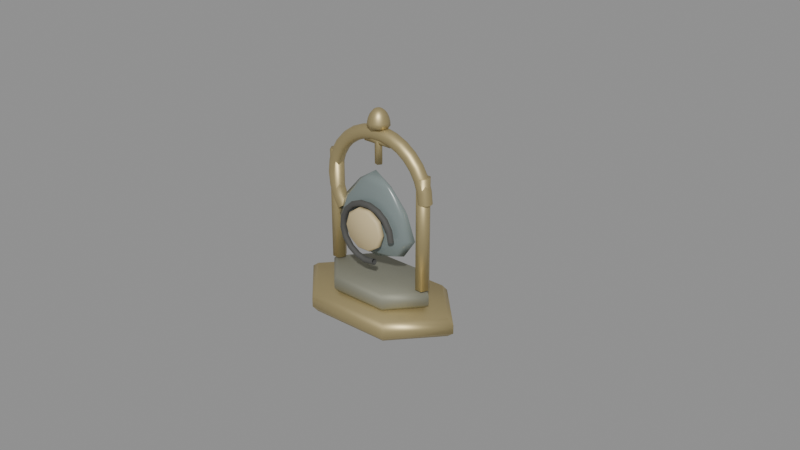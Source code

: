 # Source: sealed_reliquary.blend  (saved by Blender 5.0.119; exported with 4.5.12 LTS)
import bpy
from mathutils import Matrix  # noqa: F401  (used for matrix-valued properties, if any)

bpy.ops.wm.read_factory_settings(use_empty=True)
scene = bpy.context.scene
scene.name = 'Scene'

# ---- materials (node trees are filled in below, after node groups)
mat_ritual_gold = bpy.data.materials.new('ritual_gold')
mat_ritual_gold.diffuse_color = (0.5686, 0.4667, 0.2353, 1.0)
mat_oxidized_bronze = bpy.data.materials.new('oxidized_bronze')
mat_oxidized_bronze.diffuse_color = (0.3373, 0.3373, 0.2667, 1.0)
mat_smoked_glass = bpy.data.materials.new('smoked_glass')
mat_smoked_glass.diffuse_color = (0.1961, 0.2392, 0.2353, 1.0)
mat_wax = bpy.data.materials.new('wax')
mat_wax.diffuse_color = (0.6078, 0.4941, 0.2745, 1.0)
mat_wrought_iron = bpy.data.materials.new('wrought_iron')
mat_wrought_iron.diffuse_color = (0.1569, 0.1569, 0.149, 1.0)

# ---- material node trees
mat_ritual_gold.use_nodes = True; mat_ritual_gold.node_tree.nodes.clear()
_N = mat_ritual_gold.node_tree.nodes; _L = mat_ritual_gold.node_tree.links
n0 = _N.new('ShaderNodeBsdfPrincipled'); n0.name = 'Principled BSDF'; n0.location = (-200, 100)
n0.inputs[0].default_value = (0.5686, 0.4667, 0.2353, 1.0)
n0.inputs[1].default_value = 0.75
n0.inputs[2].default_value = 0.48
n1 = _N.new('ShaderNodeOutputMaterial'); n1.name = 'Material Output'; n1.location = (200, 100)
_L.new(n0.outputs[0], n1.inputs[0])
n1.is_active_output = True
mat_oxidized_bronze.use_nodes = True; mat_oxidized_bronze.node_tree.nodes.clear()
_N = mat_oxidized_bronze.node_tree.nodes; _L = mat_oxidized_bronze.node_tree.links
n0 = _N.new('ShaderNodeBsdfPrincipled'); n0.name = 'Principled BSDF'; n0.location = (-200, 100)
n0.inputs[0].default_value = (0.3373, 0.3373, 0.2667, 1.0)
n0.inputs[1].default_value = 0.7
n0.inputs[2].default_value = 0.72
n1 = _N.new('ShaderNodeOutputMaterial'); n1.name = 'Material Output'; n1.location = (200, 100)
_L.new(n0.outputs[0], n1.inputs[0])
n1.is_active_output = True
mat_smoked_glass.use_nodes = True; mat_smoked_glass.node_tree.nodes.clear()
_N = mat_smoked_glass.node_tree.nodes; _L = mat_smoked_glass.node_tree.links
n0 = _N.new('ShaderNodeBsdfPrincipled'); n0.name = 'Principled BSDF'; n0.location = (-200, 100)
n0.inputs[0].default_value = (0.1961, 0.2392, 0.2353, 1.0)
n0.inputs[2].default_value = 0.25
n1 = _N.new('ShaderNodeOutputMaterial'); n1.name = 'Material Output'; n1.location = (200, 100)
_L.new(n0.outputs[0], n1.inputs[0])
n1.is_active_output = True
mat_wax.use_nodes = True; mat_wax.node_tree.nodes.clear()
_N = mat_wax.node_tree.nodes; _L = mat_wax.node_tree.links
n0 = _N.new('ShaderNodeBsdfPrincipled'); n0.name = 'Principled BSDF'; n0.location = (-200, 100)
n0.inputs[0].default_value = (0.6078, 0.4941, 0.2745, 1.0)
n0.inputs[2].default_value = 0.58
n1 = _N.new('ShaderNodeOutputMaterial'); n1.name = 'Material Output'; n1.location = (200, 100)
_L.new(n0.outputs[0], n1.inputs[0])
n1.is_active_output = True
mat_wrought_iron.use_nodes = True; mat_wrought_iron.node_tree.nodes.clear()
_N = mat_wrought_iron.node_tree.nodes; _L = mat_wrought_iron.node_tree.links
n0 = _N.new('ShaderNodeBsdfPrincipled'); n0.name = 'Principled BSDF'; n0.location = (-200, 100)
n0.inputs[0].default_value = (0.1569, 0.1569, 0.149, 1.0)
n0.inputs[1].default_value = 0.8
n0.inputs[2].default_value = 0.86
n1 = _N.new('ShaderNodeOutputMaterial'); n1.name = 'Material Output'; n1.location = (200, 100)
_L.new(n0.outputs[0], n1.inputs[0])
n1.is_active_output = True

# ---- curves / text
cu_a_baseprofiledata = bpy.data.curves.new('A_BaseProfileData', 'CURVE')
cu_a_baseprofiledata.dimensions = '3D'
_sp = cu_a_baseprofiledata.splines.new('POLY'); _sp.points.add(5)
_sp.points.foreach_set('co', [0.0, 0.0, -0.09, 1.0, 0.61, 0.0, -0.09, 1.0, 0.66, 0.0, -0.04, 1.0, 0.66, 0.0, 0.04, 1.0, 0.61, 0.0, 0.09, 1.0, 0.0, 0.0, 0.09, 1.0])
_sp.resolution_u = 1
cu_a_baseprofiledata.materials.append(mat_ritual_gold)
cu_a_baseprofiledata.resolution_u = 1
cu_a_baseprofiledata.render_resolution_u = 1
cu_a_baseprofiledata.fill_mode = 'FULL'
cu_a_footprofiledata = bpy.data.curves.new('A_FootProfileData', 'CURVE')
cu_a_footprofiledata.dimensions = '3D'
_sp = cu_a_footprofiledata.splines.new('POLY'); _sp.points.add(5)
_sp.points.foreach_set('co', [0.0, 0.0, -0.08, 1.0, 0.44, 0.0, -0.08, 1.0, 0.48, 0.0, -0.04, 1.0, 0.48, 0.0, 0.04, 1.0, 0.44, 0.0, 0.08, 1.0, 0.0, 0.0, 0.08, 1.0])
_sp.resolution_u = 1
cu_a_footprofiledata.materials.append(mat_oxidized_bronze)
cu_a_footprofiledata.resolution_u = 1
cu_a_footprofiledata.render_resolution_u = 1
cu_a_footprofiledata.fill_mode = 'FULL'
cu_a_pillar_lprofiledata = bpy.data.curves.new('A_Pillar_LProfileData', 'CURVE')
cu_a_pillar_lprofiledata.dimensions = '3D'
_sp = cu_a_pillar_lprofiledata.splines.new('POLY'); _sp.points.add(3)
_sp.points.foreach_set('co', [0.0, 0.0, 0.0, 1.0, 0.065, 0.0, 0.0, 1.0, 0.065, 0.0, 1.05, 1.0, 0.0, 0.0, 1.05, 1.0])
_sp.resolution_u = 1
cu_a_pillar_lprofiledata.materials.append(mat_ritual_gold)
cu_a_pillar_lprofiledata.resolution_u = 1
cu_a_pillar_lprofiledata.render_resolution_u = 1
cu_a_pillar_lprofiledata.fill_mode = 'FULL'
cu_a_shrinecoreprofiledata = bpy.data.curves.new('A_ShrineCoreProfileData', 'CURVE')
cu_a_shrinecoreprofiledata.dimensions = '3D'
_sp = cu_a_shrinecoreprofiledata.splines.new('POLY'); _sp.points.add(5)
_sp.points.foreach_set('co', [0.0, 0.0, 0.0, 1.0, 0.3096, 0.0, 0.1032, 1.0, 0.43, 0.0, 0.2924, 1.0, 0.344, 0.0, 0.5332, 1.0, 0.1806, 0.0, 0.731, 1.0, 0.0, 0.0, 0.86, 1.0])
_sp.resolution_u = 1
cu_a_shrinecoreprofiledata.materials.append(mat_smoked_glass)
cu_a_shrinecoreprofiledata.resolution_u = 1
cu_a_shrinecoreprofiledata.render_resolution_u = 1
cu_a_shrinecoreprofiledata.fill_mode = 'FULL'
cu_a_archprofiledata = bpy.data.curves.new('A_ArchProfileData', 'CURVE')
cu_a_archprofiledata.dimensions = '3D'
_sp = cu_a_archprofiledata.splines.new('POLY'); _sp.points.add(11)
_sp.points.foreach_set('co', [0.565, 0.0, 0.0, 1.0, 0.5563, 0.0, 0.0325, 1.0, 0.5325, 0.0, 0.05629, 1.0, 0.5, 0.0, 0.065, 1.0, 0.4675, 0.0, 0.05629, 1.0, 0.4437, 0.0, 0.0325, 1.0, 0.435, 0.0, 7.96e-18, 1.0, 0.4437, 0.0, -0.0325, 1.0, 0.4675, 0.0, -0.05629, 1.0, 0.5, 0.0, -0.065, 1.0, 0.5325, 0.0, -0.05629, 1.0, 0.5563, 0.0, -0.0325, 1.0])
_sp.resolution_u = 1
_sp.use_cyclic_u = True
cu_a_archprofiledata.materials.append(mat_ritual_gold)
cu_a_archprofiledata.resolution_u = 1
cu_a_archprofiledata.render_resolution_u = 1
cu_a_archprofiledata.fill_mode = 'FULL'
cu_a_sealprofiledata = bpy.data.curves.new('A_SealProfileData', 'CURVE')
cu_a_sealprofiledata.dimensions = '3D'
_sp = cu_a_sealprofiledata.splines.new('POLY'); _sp.points.add(5)
_sp.points.foreach_set('co', [0.0, 0.0, -0.035, 1.0, 0.18, 0.0, -0.035, 1.0, 0.2, 0.0, -0.015, 1.0, 0.2, 0.0, 0.015, 1.0, 0.18, 0.0, 0.035, 1.0, 0.0, 0.0, 0.035, 1.0])
_sp.resolution_u = 1
cu_a_sealprofiledata.materials.append(mat_wax)
cu_a_sealprofiledata.resolution_u = 1
cu_a_sealprofiledata.render_resolution_u = 1
cu_a_sealprofiledata.fill_mode = 'FULL'
cu_a_chainprofiledata = bpy.data.curves.new('A_ChainProfileData', 'CURVE')
cu_a_chainprofiledata.dimensions = '3D'
_sp = cu_a_chainprofiledata.splines.new('POLY'); _sp.points.add(11)
_sp.points.foreach_set('co', [0.298, 0.0, 0.0, 1.0, 0.2942, 0.0, 0.014, 1.0, 0.284, 0.0, 0.02425, 1.0, 0.27, 0.0, 0.028, 1.0, 0.256, 0.0, 0.02425, 1.0, 0.2458, 0.0, 0.014, 1.0, 0.242, 0.0, 3.429e-18, 1.0, 0.2458, 0.0, -0.014, 1.0, 0.256, 0.0, -0.02425, 1.0, 0.27, 0.0, -0.028, 1.0, 0.284, 0.0, -0.02425, 1.0, 0.2942, 0.0, -0.014, 1.0])
_sp.resolution_u = 1
_sp.use_cyclic_u = True
cu_a_chainprofiledata.materials.append(mat_wrought_iron)
cu_a_chainprofiledata.resolution_u = 1
cu_a_chainprofiledata.render_resolution_u = 1
cu_a_chainprofiledata.fill_mode = 'FULL'
cu_a_cross_vprofiledata = bpy.data.curves.new('A_Cross_VProfileData', 'CURVE')
cu_a_cross_vprofiledata.dimensions = '3D'
_sp = cu_a_cross_vprofiledata.splines.new('POLY'); _sp.points.add(3)
_sp.points.foreach_set('co', [0.0, 0.0, 0.0, 1.0, 0.035, 0.0, 0.0, 1.0, 0.035, 0.0, 0.34, 1.0, 0.0, 0.0, 0.34, 1.0])
_sp.resolution_u = 1
cu_a_cross_vprofiledata.materials.append(mat_ritual_gold)
cu_a_cross_vprofiledata.resolution_u = 1
cu_a_cross_vprofiledata.render_resolution_u = 1
cu_a_cross_vprofiledata.fill_mode = 'FULL'
cu_a_cross_hprofiledata = bpy.data.curves.new('A_Cross_HProfileData', 'CURVE')
cu_a_cross_hprofiledata.dimensions = '3D'
_sp = cu_a_cross_hprofiledata.splines.new('POLY'); _sp.points.add(3)
_sp.points.foreach_set('co', [0.0, 0.0, 0.0, 1.0, 0.035, 0.0, 0.0, 1.0, 0.035, 0.0, 0.28, 1.0, 0.0, 0.0, 0.28, 1.0])
_sp.resolution_u = 1
cu_a_cross_hprofiledata.materials.append(mat_ritual_gold)
cu_a_cross_hprofiledata.resolution_u = 1
cu_a_cross_hprofiledata.render_resolution_u = 1
cu_a_cross_hprofiledata.fill_mode = 'FULL'
cu_a_finialprofiledata = bpy.data.curves.new('A_FinialProfileData', 'CURVE')
cu_a_finialprofiledata.dimensions = '3D'
_sp = cu_a_finialprofiledata.splines.new('POLY'); _sp.points.add(7)
_sp.points.foreach_set('co', [0.0, 0.0, 0.0, 1.0, 0.1, 0.0, 0.0, 1.0, 0.09693, 0.0, 0.04141, 1.0, 0.08786, 0.0, 0.08, 1.0, 0.0732, 0.0, 0.1131, 1.0, 0.05359, 0.0, 0.1386, 1.0, 0.02963, 0.0, 0.1545, 1.0, 0.0, 0.0, 0.16, 1.0])
_sp.resolution_u = 1
cu_a_finialprofiledata.materials.append(mat_ritual_gold)
cu_a_finialprofiledata.resolution_u = 1
cu_a_finialprofiledata.render_resolution_u = 1
cu_a_finialprofiledata.fill_mode = 'FULL'

# ---- objects
ob_item_sealed_reliquary = bpy.data.objects.new('ITEM_sealed_reliquary', None)
ob_a_base = bpy.data.objects.new('A_Base', cu_a_baseprofiledata)
ob_a_foot = bpy.data.objects.new('A_Foot', cu_a_footprofiledata)
ob_a_pillar_l = bpy.data.objects.new('A_Pillar_L', cu_a_pillar_lprofiledata)
ob_a_pillar_r = bpy.data.objects.new('A_Pillar_R', cu_a_pillar_lprofiledata)
ob_a_shrinecore = bpy.data.objects.new('A_ShrineCore', cu_a_shrinecoreprofiledata)
ob_a_arch = bpy.data.objects.new('A_Arch', cu_a_archprofiledata)
ob_a_seal = bpy.data.objects.new('A_Seal', cu_a_sealprofiledata)
ob_a_chain = bpy.data.objects.new('A_Chain', cu_a_chainprofiledata)
ob_a_cross_v = bpy.data.objects.new('A_Cross_V', cu_a_cross_vprofiledata)
ob_a_cross_h = bpy.data.objects.new('A_Cross_H', cu_a_cross_hprofiledata)
ob_a_finial = bpy.data.objects.new('A_Finial', cu_a_finialprofiledata)

# ---- transforms, parenting, visibility, modifiers, constraints
ob_item_sealed_reliquary.location = (0.0, 0.0, 0.0)
ob_item_sealed_reliquary.empty_display_size = 0.2
ob_a_base.parent = ob_item_sealed_reliquary
ob_a_base.location = (0.0, 0.0, 0.0)
ob_a_base.scale = (1.25, 0.78, 1.0)
_m = ob_a_base.modifiers.new('Revolve', 'SCREW')
_m.steps = 6
_m.render_steps = 6
_m.merge_threshold = 0.0001
_m.use_normal_calculate = True
_m.use_merge_vertices = True
_m.use_stretch_u = True
_m.use_stretch_v = True
ob_a_foot.parent = ob_item_sealed_reliquary
ob_a_foot.location = (0.0, 0.0, 0.18)
ob_a_foot.scale = (1.15, 0.72, 1.0)
_m = ob_a_foot.modifiers.new('Revolve', 'SCREW')
_m.steps = 6
_m.render_steps = 6
_m.merge_threshold = 0.0001
_m.use_normal_calculate = True
_m.use_merge_vertices = True
_m.use_stretch_u = True
_m.use_stretch_v = True
ob_a_pillar_l.parent = ob_item_sealed_reliquary
ob_a_pillar_l.location = (-0.48, 0.0, 0.28)
_m = ob_a_pillar_l.modifiers.new('Revolve', 'SCREW')
_m.steps = 6
_m.render_steps = 6
_m.merge_threshold = 0.0001
_m.use_normal_calculate = True
_m.use_merge_vertices = True
_m.use_stretch_u = True
_m.use_stretch_v = True
ob_a_pillar_r.parent = ob_item_sealed_reliquary
ob_a_pillar_r.location = (0.48, 0.0, 0.28)
_m = ob_a_pillar_r.modifiers.new('Revolve', 'SCREW')
_m.steps = 6
_m.render_steps = 6
_m.merge_threshold = 0.0001
_m.use_normal_calculate = True
_m.use_merge_vertices = True
_m.use_stretch_u = True
_m.use_stretch_v = True
ob_a_shrinecore.parent = ob_item_sealed_reliquary
ob_a_shrinecore.location = (0.0, -0.04, 0.45)
ob_a_shrinecore.scale = (1.0, 0.26, 0.96)
_m = ob_a_shrinecore.modifiers.new('Revolve', 'SCREW')
_m.steps = 10
_m.render_steps = 10
_m.merge_threshold = 0.0001
_m.use_normal_calculate = True
_m.use_merge_vertices = True
_m.use_stretch_u = True
_m.use_stretch_v = True
ob_a_arch.parent = ob_item_sealed_reliquary
ob_a_arch.location = (0.0, 0.0, 1.1)
ob_a_arch.rotation_euler = (1.571, -0.0, 0.0)
_m = ob_a_arch.modifiers.new('Revolve', 'SCREW')
_m.steps = 18
_m.render_steps = 18
_m.angle = 3.77
_m.merge_threshold = 0.0001
_m.use_normal_calculate = True
_m.use_stretch_u = True
_m.use_stretch_v = True
ob_a_seal.parent = ob_item_sealed_reliquary
ob_a_seal.location = (0.0, -0.19, 0.77)
ob_a_seal.rotation_euler = (1.571, -0.0, 0.0)
_m = ob_a_seal.modifiers.new('Revolve', 'SCREW')
_m.steps = 10
_m.render_steps = 10
_m.merge_threshold = 0.0001
_m.use_normal_calculate = True
_m.use_merge_vertices = True
_m.use_stretch_u = True
_m.use_stretch_v = True
ob_a_chain.parent = ob_item_sealed_reliquary
ob_a_chain.location = (0.0, -0.17, 0.73)
ob_a_chain.rotation_euler = (1.571, -0.0, 0.0)
_m = ob_a_chain.modifiers.new('Revolve', 'SCREW')
_m.steps = 14
_m.render_steps = 14
_m.angle = 5.027
_m.merge_threshold = 0.0001
_m.use_normal_calculate = True
_m.use_stretch_u = True
_m.use_stretch_v = True
ob_a_cross_v.parent = ob_item_sealed_reliquary
ob_a_cross_v.location = (0.0, 0.0, 1.32)
_m = ob_a_cross_v.modifiers.new('Revolve', 'SCREW')
_m.steps = 5
_m.render_steps = 5
_m.merge_threshold = 0.0001
_m.use_normal_calculate = True
_m.use_merge_vertices = True
_m.use_stretch_u = True
_m.use_stretch_v = True
ob_a_cross_h.parent = ob_item_sealed_reliquary
ob_a_cross_h.location = (0.14, 0.0, 1.53)
ob_a_cross_h.rotation_euler = (0.0, -1.571, 0.0)
_m = ob_a_cross_h.modifiers.new('Revolve', 'SCREW')
_m.steps = 5
_m.render_steps = 5
_m.merge_threshold = 0.0001
_m.use_normal_calculate = True
_m.use_merge_vertices = True
_m.use_stretch_u = True
_m.use_stretch_v = True
ob_a_finial.parent = ob_item_sealed_reliquary
ob_a_finial.location = (0.0, 0.0, 1.66)
_m = ob_a_finial.modifiers.new('Revolve', 'SCREW')
_m.steps = 8
_m.render_steps = 8
_m.merge_threshold = 0.0001
_m.use_normal_calculate = True
_m.use_merge_vertices = True
_m.use_stretch_u = True
_m.use_stretch_v = True

# ---- collection membership
scene.collection.objects.link(ob_item_sealed_reliquary)
scene.collection.objects.link(ob_a_base)
scene.collection.objects.link(ob_a_foot)
scene.collection.objects.link(ob_a_pillar_l)
scene.collection.objects.link(ob_a_pillar_r)
scene.collection.objects.link(ob_a_shrinecore)
scene.collection.objects.link(ob_a_arch)
scene.collection.objects.link(ob_a_seal)
scene.collection.objects.link(ob_a_chain)
scene.collection.objects.link(ob_a_cross_v)
scene.collection.objects.link(ob_a_cross_h)
scene.collection.objects.link(ob_a_finial)

# ---- scene / render settings (as saved in the file)
scene.frame_start = 1; scene.frame_end = 250; scene.frame_set(1)
scene.render.engine = 'BLENDER_EEVEE_NEXT'
scene.render.bake_bias = 0.0
scene.render.bake_samples = 0
scene.cycles.sampling_pattern = 'TABULATED_SOBOL'
scene.eevee.use_volume_custom_range = False
bpy.context.view_layer.update()

# ---- added for rendering (the .blend has no active camera and no usable light): camera, sun + grey world if the file has none
cam_auto = bpy.data.cameras.new('AutoCamera')
cam_auto.lens = 50.0
cam_auto.sensor_width = 36.0
cam_auto.clip_end = 1000.0
ob_auto_camera = bpy.data.objects.new('AutoCamera', cam_auto)
scene.collection.objects.link(ob_auto_camera)
ob_auto_camera.location = (5.6262, -6.47444, 5.12796)
ob_auto_camera.rotation_euler = (1.09748, -7.21219e-08, 0.694738)
scene.camera = ob_auto_camera
light_auto_sun = bpy.data.lights.new('AutoSun', 'SUN')
light_auto_sun.energy = 3.0
light_auto_sun.angle = 0.0523599
ob_auto_sun = bpy.data.objects.new('AutoSun', light_auto_sun)
scene.collection.objects.link(ob_auto_sun)
ob_auto_sun.rotation_euler = (0.872665, 0.174533, 0.523599)
if scene.world is None:
    world_auto = bpy.data.worlds.new('AutoWorld')
    world_auto.color = (0.3, 0.3, 0.3)
    scene.world = world_auto
bpy.context.view_layer.update()
